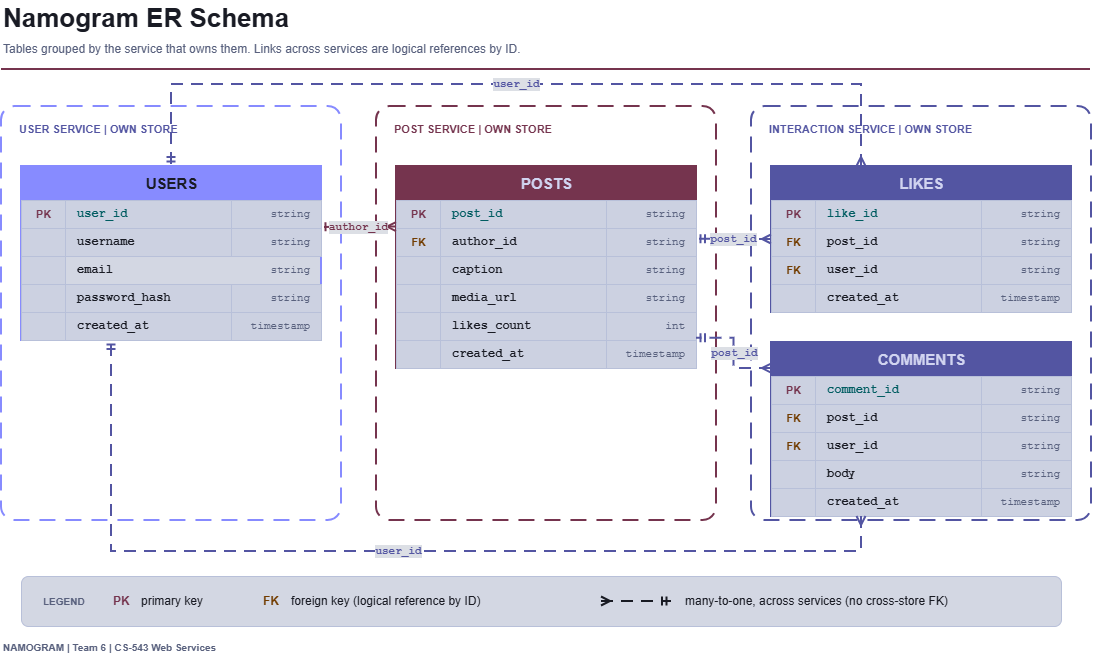

The diagram above was exported from draw.io. Its source (the exported page's mxGraphModel, read from the mxfile embedded in the PNG):
<mxGraphModel dx="1493" dy="764" grid="1" gridSize="10" guides="1" tooltips="1" connect="1" arrows="1" fold="1" page="1" pageScale="1" pageWidth="850" pageHeight="1100" math="0" shadow="0">
  <root>
    <mxCell id="0" />
    <mxCell id="1" parent="0" />
    <mxCell id="c2" parent="1" style="text;html=1;strokeColor=none;fillColor=none;align=left;verticalAlign=middle;whiteSpace=wrap;fontColor=#F2F4FF;fontSize=26;fontStyle=1;fontFamily=Helvetica;" value="Namogram ER Schema" vertex="1">
      <mxGeometry height="36" width="900" x="40" y="24" as="geometry" />
    </mxCell>
    <mxCell id="c3" parent="1" style="text;html=1;strokeColor=none;fillColor=none;align=left;verticalAlign=middle;whiteSpace=wrap;fontColor=#98A2C3;fontSize=12;fontStyle=0;" value="Tables grouped by the service that owns them. Links across services are logical references by ID." vertex="1">
      <mxGeometry height="22" width="1000" x="40" y="62" as="geometry" />
    </mxCell>
    <mxCell id="c4" parent="1" style="rounded=0;fillColor=#FFB3D1;strokeColor=none;" value="" vertex="1">
      <mxGeometry height="2" width="1089" x="40" y="92" as="geometry" />
    </mxCell>
    <mxCell id="c5" parent="1" style="text;html=1;strokeColor=none;fillColor=none;align=left;verticalAlign=middle;whiteSpace=wrap;fontColor=#98A2C3;fontSize=10;fontStyle=1;" value="NAMOGRAM  |  Team 6  |  CS-543 Web Services" vertex="1">
      <mxGeometry height="22" width="600" x="40" y="660" as="geometry" />
    </mxCell>
    <mxCell id="c6" parent="1" style="rounded=1;arcSize=4;html=1;fillColor=none;strokeColor=#5B5FEF;strokeWidth=2;dashed=1;dashPattern=8 5;fontColor=#A3A5FF;fontStyle=1;fontSize=11;verticalAlign=top;align=left;spacingLeft=16;spacingTop=10;" value="USER SERVICE  |  OWN STORE" vertex="1">
      <mxGeometry height="414" width="340" x="40" y="130" as="geometry" />
    </mxCell>
    <mxCell id="c7" parent="1" style="rounded=1;arcSize=4;html=1;fillColor=none;strokeColor=#FFB3D1;strokeWidth=2;dashed=1;dashPattern=8 5;fontColor=#FFB3D1;fontStyle=1;fontSize=11;verticalAlign=top;align=left;spacingLeft=16;spacingTop=10;" value="POST SERVICE  |  OWN STORE" vertex="1">
      <mxGeometry height="414" width="340" x="415" y="130" as="geometry" />
    </mxCell>
    <mxCell id="c8" parent="1" style="rounded=1;arcSize=4;html=1;fillColor=none;strokeColor=#A3A5FF;strokeWidth=2;dashed=1;dashPattern=8 5;fontColor=#A3A5FF;fontStyle=1;fontSize=11;verticalAlign=top;align=left;spacingLeft=16;spacingTop=10;" value="INTERACTION SERVICE  |  OWN STORE" vertex="1">
      <mxGeometry height="414" width="340" x="790" y="130" as="geometry" />
    </mxCell>
    <mxCell id="c9" parent="1" style="swimlane;html=1;fontStyle=1;fontSize=15;fontColor=#F2F4FF;startSize=34;fillColor=#5B5FEF;strokeColor=#5B5FEF;swimlaneFillColor=#151A28;rounded=0;collapsible=0;strokeWidth=2;" value="USERS" vertex="1">
      <mxGeometry height="174" width="300" x="60" y="190" as="geometry" />
    </mxCell>
    <mxCell id="c10" parent="c9" style="rounded=0;html=1;fillColor=#1B2133;strokeColor=#2B3452;fontSize=11;fontStyle=1;fontColor=#FFB3D1;" value="PK" vertex="1">
      <mxGeometry height="28" width="44" y="34" as="geometry" />
    </mxCell>
    <mxCell id="c11" parent="c9" style="rounded=0;html=1;fillColor=#1B2133;strokeColor=#2B3452;fontSize=11;fontStyle=1;fontColor=#5CE1E6;fontFamily=Courier New;fontSize=12;align=left;spacingLeft=10;" value="user_id" vertex="1">
      <mxGeometry height="28" width="166" x="44" y="34" as="geometry" />
    </mxCell>
    <mxCell id="c12" parent="c9" style="rounded=0;html=1;fillColor=#1B2133;strokeColor=#2B3452;fontSize=11;fontStyle=1;fontColor=#98A2C3;fontFamily=Courier New;fontSize=11;fontStyle=0;align=right;spacingRight=10;" value="string" vertex="1">
      <mxGeometry height="28" width="90" x="210" y="34" as="geometry" />
    </mxCell>
    <mxCell id="c13" parent="c9" style="rounded=0;html=1;fillColor=#1B2133;strokeColor=#2B3452;fontSize=11;fontStyle=1;fontColor=#98A2C3;" value="" vertex="1">
      <mxGeometry height="28" width="44" y="62" as="geometry" />
    </mxCell>
    <mxCell id="c14" parent="c9" style="rounded=0;html=1;fillColor=#1B2133;strokeColor=#2B3452;fontSize=11;fontStyle=1;fontColor=#F2F4FF;fontFamily=Courier New;fontSize=12;align=left;spacingLeft=10;" value="username" vertex="1">
      <mxGeometry height="28" width="166" x="44" y="62" as="geometry" />
    </mxCell>
    <mxCell id="c15" parent="c9" style="rounded=0;html=1;fillColor=#1B2133;strokeColor=#2B3452;fontSize=11;fontStyle=1;fontColor=#98A2C3;fontFamily=Courier New;fontSize=11;fontStyle=0;align=right;spacingRight=10;" value="string" vertex="1">
      <mxGeometry height="28" width="90" x="210" y="62" as="geometry" />
    </mxCell>
    <mxCell id="c16" parent="c9" style="rounded=0;html=1;fillColor=#1B2133;strokeColor=#2B3452;fontSize=11;fontStyle=1;fontColor=#98A2C3;" value="" vertex="1">
      <mxGeometry height="28" width="44" y="90" as="geometry" />
    </mxCell>
    <mxCell id="c17" parent="c9" style="rounded=0;html=1;fillColor=#1B2133;strokeColor=#2B3452;fontSize=11;fontStyle=1;fontColor=#F2F4FF;fontFamily=Courier New;fontSize=12;align=left;spacingLeft=10;" value="email" vertex="1">
      <mxGeometry height="28" width="166" x="44" y="90" as="geometry" />
    </mxCell>
    <mxCell id="c18" parent="c9" style="rounded=0;html=1;fillColor=#1B2133;strokeColor=#2B3452;fontSize=11;fontStyle=1;fontColor=#98A2C3;fontFamily=Courier New;fontSize=11;fontStyle=0;align=right;spacingRight=10;" value="string" vertex="1">
      <mxGeometry height="28" width="90" x="210" y="90" as="geometry" />
    </mxCell>
    <mxCell id="c19" parent="c9" style="rounded=0;html=1;fillColor=#1B2133;strokeColor=#2B3452;fontSize=11;fontStyle=1;fontColor=#98A2C3;" value="" vertex="1">
      <mxGeometry height="28" width="44" y="118" as="geometry" />
    </mxCell>
    <mxCell id="c20" parent="c9" style="rounded=0;html=1;fillColor=#1B2133;strokeColor=#2B3452;fontSize=11;fontStyle=1;fontColor=#F2F4FF;fontFamily=Courier New;fontSize=12;align=left;spacingLeft=10;" value="password_hash" vertex="1">
      <mxGeometry height="28" width="166" x="44" y="118" as="geometry" />
    </mxCell>
    <mxCell id="c21" parent="c9" style="rounded=0;html=1;fillColor=#1B2133;strokeColor=#2B3452;fontSize=11;fontStyle=1;fontColor=#98A2C3;fontFamily=Courier New;fontSize=11;fontStyle=0;align=right;spacingRight=10;" value="string" vertex="1">
      <mxGeometry height="28" width="90" x="210" y="118" as="geometry" />
    </mxCell>
    <mxCell id="c22" parent="c9" style="rounded=0;html=1;fillColor=#1B2133;strokeColor=#2B3452;fontSize=11;fontStyle=1;fontColor=#98A2C3;" value="" vertex="1">
      <mxGeometry height="28" width="44" y="146" as="geometry" />
    </mxCell>
    <mxCell id="c23" parent="c9" style="rounded=0;html=1;fillColor=#1B2133;strokeColor=#2B3452;fontSize=11;fontStyle=1;fontColor=#F2F4FF;fontFamily=Courier New;fontSize=12;align=left;spacingLeft=10;" value="created_at" vertex="1">
      <mxGeometry height="28" width="166" x="44" y="146" as="geometry" />
    </mxCell>
    <mxCell id="c24" parent="c9" style="rounded=0;html=1;fillColor=#1B2133;strokeColor=#2B3452;fontSize=11;fontStyle=1;fontColor=#98A2C3;fontFamily=Courier New;fontSize=11;fontStyle=0;align=right;spacingRight=10;" value="timestamp" vertex="1">
      <mxGeometry height="28" width="90" x="210" y="146" as="geometry" />
    </mxCell>
    <mxCell id="c25" parent="1" style="swimlane;html=1;fontStyle=1;fontSize=15;fontColor=#161A3A;startSize=34;fillColor=#FFB3D1;strokeColor=#FFB3D1;swimlaneFillColor=#151A28;rounded=0;collapsible=0;strokeWidth=2;" value="POSTS" vertex="1">
      <mxGeometry height="202" width="300" x="435" y="190" as="geometry" />
    </mxCell>
    <mxCell id="c26" parent="c25" style="rounded=0;html=1;fillColor=#1B2133;strokeColor=#2B3452;fontSize=11;fontStyle=1;fontColor=#FFB3D1;" value="PK" vertex="1">
      <mxGeometry height="28" width="44" y="34" as="geometry" />
    </mxCell>
    <mxCell id="c27" parent="c25" style="rounded=0;html=1;fillColor=#1B2133;strokeColor=#2B3452;fontSize=11;fontStyle=1;fontColor=#5CE1E6;fontFamily=Courier New;fontSize=12;align=left;spacingLeft=10;" value="post_id" vertex="1">
      <mxGeometry height="28" width="166" x="44" y="34" as="geometry" />
    </mxCell>
    <mxCell id="c28" parent="c25" style="rounded=0;html=1;fillColor=#1B2133;strokeColor=#2B3452;fontSize=11;fontStyle=1;fontColor=#98A2C3;fontFamily=Courier New;fontSize=11;fontStyle=0;align=right;spacingRight=10;" value="string" vertex="1">
      <mxGeometry height="28" width="90" x="210" y="34" as="geometry" />
    </mxCell>
    <mxCell id="c29" parent="c25" style="rounded=0;html=1;fillColor=#1B2133;strokeColor=#2B3452;fontSize=11;fontStyle=1;fontColor=#FFC067;" value="FK" vertex="1">
      <mxGeometry height="28" width="44" y="62" as="geometry" />
    </mxCell>
    <mxCell id="c30" parent="c25" style="rounded=0;html=1;fillColor=#1B2133;strokeColor=#2B3452;fontSize=11;fontStyle=1;fontColor=#F2F4FF;fontFamily=Courier New;fontSize=12;align=left;spacingLeft=10;" value="author_id" vertex="1">
      <mxGeometry height="28" width="166" x="44" y="62" as="geometry" />
    </mxCell>
    <mxCell id="c31" parent="c25" style="rounded=0;html=1;fillColor=#1B2133;strokeColor=#2B3452;fontSize=11;fontStyle=1;fontColor=#98A2C3;fontFamily=Courier New;fontSize=11;fontStyle=0;align=right;spacingRight=10;" value="string" vertex="1">
      <mxGeometry height="28" width="90" x="210" y="62" as="geometry" />
    </mxCell>
    <mxCell id="c32" parent="c25" style="rounded=0;html=1;fillColor=#1B2133;strokeColor=#2B3452;fontSize=11;fontStyle=1;fontColor=#98A2C3;" value="" vertex="1">
      <mxGeometry height="28" width="44" y="90" as="geometry" />
    </mxCell>
    <mxCell id="c33" parent="c25" style="rounded=0;html=1;fillColor=#1B2133;strokeColor=#2B3452;fontSize=11;fontStyle=1;fontColor=#F2F4FF;fontFamily=Courier New;fontSize=12;align=left;spacingLeft=10;" value="caption" vertex="1">
      <mxGeometry height="28" width="166" x="44" y="90" as="geometry" />
    </mxCell>
    <mxCell id="c34" parent="c25" style="rounded=0;html=1;fillColor=#1B2133;strokeColor=#2B3452;fontSize=11;fontStyle=1;fontColor=#98A2C3;fontFamily=Courier New;fontSize=11;fontStyle=0;align=right;spacingRight=10;" value="string" vertex="1">
      <mxGeometry height="28" width="90" x="210" y="90" as="geometry" />
    </mxCell>
    <mxCell id="c35" parent="c25" style="rounded=0;html=1;fillColor=#1B2133;strokeColor=#2B3452;fontSize=11;fontStyle=1;fontColor=#98A2C3;" value="" vertex="1">
      <mxGeometry height="28" width="44" y="118" as="geometry" />
    </mxCell>
    <mxCell id="c36" parent="c25" style="rounded=0;html=1;fillColor=#1B2133;strokeColor=#2B3452;fontSize=11;fontStyle=1;fontColor=#F2F4FF;fontFamily=Courier New;fontSize=12;align=left;spacingLeft=10;" value="media_url" vertex="1">
      <mxGeometry height="28" width="166" x="44" y="118" as="geometry" />
    </mxCell>
    <mxCell id="c37" parent="c25" style="rounded=0;html=1;fillColor=#1B2133;strokeColor=#2B3452;fontSize=11;fontStyle=1;fontColor=#98A2C3;fontFamily=Courier New;fontSize=11;fontStyle=0;align=right;spacingRight=10;" value="string" vertex="1">
      <mxGeometry height="28" width="90" x="210" y="118" as="geometry" />
    </mxCell>
    <mxCell id="c38" parent="c25" style="rounded=0;html=1;fillColor=#1B2133;strokeColor=#2B3452;fontSize=11;fontStyle=1;fontColor=#98A2C3;" value="" vertex="1">
      <mxGeometry height="28" width="44" y="146" as="geometry" />
    </mxCell>
    <mxCell id="c39" parent="c25" style="rounded=0;html=1;fillColor=#1B2133;strokeColor=#2B3452;fontSize=11;fontStyle=1;fontColor=#F2F4FF;fontFamily=Courier New;fontSize=12;align=left;spacingLeft=10;" value="likes_count" vertex="1">
      <mxGeometry height="28" width="166" x="44" y="146" as="geometry" />
    </mxCell>
    <mxCell id="c40" parent="c25" style="rounded=0;html=1;fillColor=#1B2133;strokeColor=#2B3452;fontSize=11;fontStyle=1;fontColor=#98A2C3;fontFamily=Courier New;fontSize=11;fontStyle=0;align=right;spacingRight=10;" value="int" vertex="1">
      <mxGeometry height="28" width="90" x="210" y="146" as="geometry" />
    </mxCell>
    <mxCell id="c41" parent="c25" style="rounded=0;html=1;fillColor=#1B2133;strokeColor=#2B3452;fontSize=11;fontStyle=1;fontColor=#98A2C3;" value="" vertex="1">
      <mxGeometry height="28" width="44" y="174" as="geometry" />
    </mxCell>
    <mxCell id="c42" parent="c25" style="rounded=0;html=1;fillColor=#1B2133;strokeColor=#2B3452;fontSize=11;fontStyle=1;fontColor=#F2F4FF;fontFamily=Courier New;fontSize=12;align=left;spacingLeft=10;" value="created_at" vertex="1">
      <mxGeometry height="28" width="166" x="44" y="174" as="geometry" />
    </mxCell>
    <mxCell id="c43" parent="c25" style="rounded=0;html=1;fillColor=#1B2133;strokeColor=#2B3452;fontSize=11;fontStyle=1;fontColor=#98A2C3;fontFamily=Courier New;fontSize=11;fontStyle=0;align=right;spacingRight=10;" value="timestamp" vertex="1">
      <mxGeometry height="28" width="90" x="210" y="174" as="geometry" />
    </mxCell>
    <mxCell id="c44" parent="1" style="swimlane;html=1;fontStyle=1;fontSize=15;fontColor=#161A3A;startSize=34;fillColor=#A3A5FF;strokeColor=#A3A5FF;swimlaneFillColor=#151A28;rounded=0;collapsible=0;strokeWidth=2;" value="LIKES" vertex="1">
      <mxGeometry height="146" width="300" x="810" y="190" as="geometry" />
    </mxCell>
    <mxCell id="c45" parent="c44" style="rounded=0;html=1;fillColor=#1B2133;strokeColor=#2B3452;fontSize=11;fontStyle=1;fontColor=#FFB3D1;" value="PK" vertex="1">
      <mxGeometry height="28" width="44" y="34" as="geometry" />
    </mxCell>
    <mxCell id="c46" parent="c44" style="rounded=0;html=1;fillColor=#1B2133;strokeColor=#2B3452;fontSize=11;fontStyle=1;fontColor=#5CE1E6;fontFamily=Courier New;fontSize=12;align=left;spacingLeft=10;" value="like_id" vertex="1">
      <mxGeometry height="28" width="166" x="44" y="34" as="geometry" />
    </mxCell>
    <mxCell id="c47" parent="c44" style="rounded=0;html=1;fillColor=#1B2133;strokeColor=#2B3452;fontSize=11;fontStyle=1;fontColor=#98A2C3;fontFamily=Courier New;fontSize=11;fontStyle=0;align=right;spacingRight=10;" value="string" vertex="1">
      <mxGeometry height="28" width="90" x="210" y="34" as="geometry" />
    </mxCell>
    <mxCell id="c48" parent="c44" style="rounded=0;html=1;fillColor=#1B2133;strokeColor=#2B3452;fontSize=11;fontStyle=1;fontColor=#FFC067;" value="FK" vertex="1">
      <mxGeometry height="28" width="44" y="62" as="geometry" />
    </mxCell>
    <mxCell id="c49" parent="c44" style="rounded=0;html=1;fillColor=#1B2133;strokeColor=#2B3452;fontSize=11;fontStyle=1;fontColor=#F2F4FF;fontFamily=Courier New;fontSize=12;align=left;spacingLeft=10;" value="post_id" vertex="1">
      <mxGeometry height="28" width="166" x="44" y="62" as="geometry" />
    </mxCell>
    <mxCell id="c50" parent="c44" style="rounded=0;html=1;fillColor=#1B2133;strokeColor=#2B3452;fontSize=11;fontStyle=1;fontColor=#98A2C3;fontFamily=Courier New;fontSize=11;fontStyle=0;align=right;spacingRight=10;" value="string" vertex="1">
      <mxGeometry height="28" width="90" x="210" y="62" as="geometry" />
    </mxCell>
    <mxCell id="c51" parent="c44" style="rounded=0;html=1;fillColor=#1B2133;strokeColor=#2B3452;fontSize=11;fontStyle=1;fontColor=#FFC067;" value="FK" vertex="1">
      <mxGeometry height="28" width="44" y="90" as="geometry" />
    </mxCell>
    <mxCell id="c52" parent="c44" style="rounded=0;html=1;fillColor=#1B2133;strokeColor=#2B3452;fontSize=11;fontStyle=1;fontColor=#F2F4FF;fontFamily=Courier New;fontSize=12;align=left;spacingLeft=10;" value="user_id" vertex="1">
      <mxGeometry height="28" width="166" x="44" y="90" as="geometry" />
    </mxCell>
    <mxCell id="c53" parent="c44" style="rounded=0;html=1;fillColor=#1B2133;strokeColor=#2B3452;fontSize=11;fontStyle=1;fontColor=#98A2C3;fontFamily=Courier New;fontSize=11;fontStyle=0;align=right;spacingRight=10;" value="string" vertex="1">
      <mxGeometry height="28" width="90" x="210" y="90" as="geometry" />
    </mxCell>
    <mxCell id="c54" parent="c44" style="rounded=0;html=1;fillColor=#1B2133;strokeColor=#2B3452;fontSize=11;fontStyle=1;fontColor=#98A2C3;" value="" vertex="1">
      <mxGeometry height="28" width="44" y="118" as="geometry" />
    </mxCell>
    <mxCell id="c55" parent="c44" style="rounded=0;html=1;fillColor=#1B2133;strokeColor=#2B3452;fontSize=11;fontStyle=1;fontColor=#F2F4FF;fontFamily=Courier New;fontSize=12;align=left;spacingLeft=10;" value="created_at" vertex="1">
      <mxGeometry height="28" width="166" x="44" y="118" as="geometry" />
    </mxCell>
    <mxCell id="c56" parent="c44" style="rounded=0;html=1;fillColor=#1B2133;strokeColor=#2B3452;fontSize=11;fontStyle=1;fontColor=#98A2C3;fontFamily=Courier New;fontSize=11;fontStyle=0;align=right;spacingRight=10;" value="timestamp" vertex="1">
      <mxGeometry height="28" width="90" x="210" y="118" as="geometry" />
    </mxCell>
    <mxCell id="c57" parent="1" style="swimlane;html=1;fontStyle=1;fontSize=15;fontColor=#161A3A;startSize=34;fillColor=#A3A5FF;strokeColor=#A3A5FF;swimlaneFillColor=#151A28;rounded=0;collapsible=0;strokeWidth=2;" value="COMMENTS" vertex="1">
      <mxGeometry height="174" width="300" x="810" y="366" as="geometry" />
    </mxCell>
    <mxCell id="c58" parent="c57" style="rounded=0;html=1;fillColor=#1B2133;strokeColor=#2B3452;fontSize=11;fontStyle=1;fontColor=#FFB3D1;" value="PK" vertex="1">
      <mxGeometry height="28" width="44" y="34" as="geometry" />
    </mxCell>
    <mxCell id="c59" parent="c57" style="rounded=0;html=1;fillColor=#1B2133;strokeColor=#2B3452;fontSize=11;fontStyle=1;fontColor=#5CE1E6;fontFamily=Courier New;fontSize=12;align=left;spacingLeft=10;" value="comment_id" vertex="1">
      <mxGeometry height="28" width="166" x="44" y="34" as="geometry" />
    </mxCell>
    <mxCell id="c60" parent="c57" style="rounded=0;html=1;fillColor=#1B2133;strokeColor=#2B3452;fontSize=11;fontStyle=1;fontColor=#98A2C3;fontFamily=Courier New;fontSize=11;fontStyle=0;align=right;spacingRight=10;" value="string" vertex="1">
      <mxGeometry height="28" width="90" x="210" y="34" as="geometry" />
    </mxCell>
    <mxCell id="c61" parent="c57" style="rounded=0;html=1;fillColor=#1B2133;strokeColor=#2B3452;fontSize=11;fontStyle=1;fontColor=#FFC067;" value="FK" vertex="1">
      <mxGeometry height="28" width="44" y="62" as="geometry" />
    </mxCell>
    <mxCell id="c62" parent="c57" style="rounded=0;html=1;fillColor=#1B2133;strokeColor=#2B3452;fontSize=11;fontStyle=1;fontColor=#F2F4FF;fontFamily=Courier New;fontSize=12;align=left;spacingLeft=10;" value="post_id" vertex="1">
      <mxGeometry height="28" width="166" x="44" y="62" as="geometry" />
    </mxCell>
    <mxCell id="c63" parent="c57" style="rounded=0;html=1;fillColor=#1B2133;strokeColor=#2B3452;fontSize=11;fontStyle=1;fontColor=#98A2C3;fontFamily=Courier New;fontSize=11;fontStyle=0;align=right;spacingRight=10;" value="string" vertex="1">
      <mxGeometry height="28" width="90" x="210" y="62" as="geometry" />
    </mxCell>
    <mxCell id="c64" parent="c57" style="rounded=0;html=1;fillColor=#1B2133;strokeColor=#2B3452;fontSize=11;fontStyle=1;fontColor=#FFC067;" value="FK" vertex="1">
      <mxGeometry height="28" width="44" y="90" as="geometry" />
    </mxCell>
    <mxCell id="c65" parent="c57" style="rounded=0;html=1;fillColor=#1B2133;strokeColor=#2B3452;fontSize=11;fontStyle=1;fontColor=#F2F4FF;fontFamily=Courier New;fontSize=12;align=left;spacingLeft=10;" value="user_id" vertex="1">
      <mxGeometry height="28" width="166" x="44" y="90" as="geometry" />
    </mxCell>
    <mxCell id="c66" parent="c57" style="rounded=0;html=1;fillColor=#1B2133;strokeColor=#2B3452;fontSize=11;fontStyle=1;fontColor=#98A2C3;fontFamily=Courier New;fontSize=11;fontStyle=0;align=right;spacingRight=10;" value="string" vertex="1">
      <mxGeometry height="28" width="90" x="210" y="90" as="geometry" />
    </mxCell>
    <mxCell id="c67" parent="c57" style="rounded=0;html=1;fillColor=#1B2133;strokeColor=#2B3452;fontSize=11;fontStyle=1;fontColor=#98A2C3;" value="" vertex="1">
      <mxGeometry height="28" width="44" y="118" as="geometry" />
    </mxCell>
    <mxCell id="c68" parent="c57" style="rounded=0;html=1;fillColor=#1B2133;strokeColor=#2B3452;fontSize=11;fontStyle=1;fontColor=#F2F4FF;fontFamily=Courier New;fontSize=12;align=left;spacingLeft=10;" value="body" vertex="1">
      <mxGeometry height="28" width="166" x="44" y="118" as="geometry" />
    </mxCell>
    <mxCell id="c69" parent="c57" style="rounded=0;html=1;fillColor=#1B2133;strokeColor=#2B3452;fontSize=11;fontStyle=1;fontColor=#98A2C3;fontFamily=Courier New;fontSize=11;fontStyle=0;align=right;spacingRight=10;" value="string" vertex="1">
      <mxGeometry height="28" width="90" x="210" y="118" as="geometry" />
    </mxCell>
    <mxCell id="c70" parent="c57" style="rounded=0;html=1;fillColor=#1B2133;strokeColor=#2B3452;fontSize=11;fontStyle=1;fontColor=#98A2C3;" value="" vertex="1">
      <mxGeometry height="28" width="44" y="146" as="geometry" />
    </mxCell>
    <mxCell id="c71" parent="c57" style="rounded=0;html=1;fillColor=#1B2133;strokeColor=#2B3452;fontSize=11;fontStyle=1;fontColor=#F2F4FF;fontFamily=Courier New;fontSize=12;align=left;spacingLeft=10;" value="created_at" vertex="1">
      <mxGeometry height="28" width="166" x="44" y="146" as="geometry" />
    </mxCell>
    <mxCell id="c72" parent="c57" style="rounded=0;html=1;fillColor=#1B2133;strokeColor=#2B3452;fontSize=11;fontStyle=1;fontColor=#98A2C3;fontFamily=Courier New;fontSize=11;fontStyle=0;align=right;spacingRight=10;" value="timestamp" vertex="1">
      <mxGeometry height="28" width="90" x="210" y="146" as="geometry" />
    </mxCell>
    <mxCell id="c73" edge="1" parent="1" source="c25" style="edgeStyle=orthogonalEdgeStyle;rounded=0;html=1;strokeWidth=2;dashed=1;dashPattern=6 4;startArrow=ERmany;startFill=0;endArrow=ERmandOne;endFill=0;fontColor=#FFB3D1;fontFamily=Courier New;fontStyle=1;fontSize=11;labelBackgroundColor=#0D1018;strokeColor=#FFB3D1;exitX=0;exitY=0.3;exitDx=0;exitDy=0;entryX=1;entryY=0.35;entryDx=0;entryDy=0;" target="c9" value="author_id">
      <mxGeometry relative="1" as="geometry" />
    </mxCell>
    <mxCell id="c74" edge="1" parent="1" source="c44" style="edgeStyle=orthogonalEdgeStyle;rounded=0;html=1;strokeWidth=2;dashed=1;dashPattern=6 4;startArrow=ERmany;startFill=0;endArrow=ERmandOne;endFill=0;fontColor=#A3A5FF;fontFamily=Courier New;fontStyle=1;fontSize=11;labelBackgroundColor=#0D1018;strokeColor=#A3A5FF;exitX=0;exitY=0.5;exitDx=0;exitDy=0;entryX=1;entryY=0.36;entryDx=0;entryDy=0;" target="c25" value="post_id">
      <mxGeometry relative="1" as="geometry" />
    </mxCell>
    <mxCell id="c75" edge="1" parent="1" source="c57" style="edgeStyle=orthogonalEdgeStyle;rounded=0;html=1;strokeWidth=2;dashed=1;dashPattern=6 4;startArrow=ERmany;startFill=0;endArrow=ERmandOne;endFill=0;fontColor=#A3A5FF;fontFamily=Courier New;fontStyle=1;fontSize=11;labelBackgroundColor=#0D1018;strokeColor=#A3A5FF;exitX=0;exitY=0.15;exitDx=0;exitDy=0;entryX=1;entryY=0.85;entryDx=0;entryDy=0;" target="c25" value="post_id">
      <mxGeometry relative="1" as="geometry" />
    </mxCell>
    <mxCell id="c76" edge="1" parent="1" source="c44" style="edgeStyle=orthogonalEdgeStyle;rounded=0;html=1;strokeWidth=2;dashed=1;dashPattern=6 4;startArrow=ERmany;startFill=0;endArrow=ERmandOne;endFill=0;fontColor=#A3A5FF;fontFamily=Courier New;fontStyle=1;fontSize=11;labelBackgroundColor=#0D1018;strokeColor=#A3A5FF;exitX=0.3;exitY=0;exitDx=0;exitDy=0;entryX=0.5;entryY=0;entryDx=0;entryDy=0;" target="c9" value="user_id">
      <mxGeometry relative="1" as="geometry">
        <Array as="points">
          <mxPoint x="900" y="108" />
          <mxPoint x="210" y="108" />
        </Array>
      </mxGeometry>
    </mxCell>
    <mxCell id="c77" edge="1" parent="1" source="c57" style="edgeStyle=orthogonalEdgeStyle;rounded=0;html=1;strokeWidth=2;dashed=1;dashPattern=6 4;startArrow=ERmany;startFill=0;endArrow=ERmandOne;endFill=0;fontColor=#A3A5FF;fontFamily=Courier New;fontStyle=1;fontSize=11;labelBackgroundColor=#0D1018;strokeColor=#A3A5FF;exitX=0.3;exitY=1;exitDx=0;exitDy=0;entryX=0.3;entryY=1;entryDx=0;entryDy=0;" target="c9" value="user_id">
      <mxGeometry relative="1" as="geometry">
        <Array as="points">
          <mxPoint x="900" y="575" />
          <mxPoint x="150" y="575" />
        </Array>
      </mxGeometry>
    </mxCell>
    <mxCell id="c78" parent="1" style="rounded=1;arcSize=14;fillColor=#151A28;strokeColor=#2B3452;" value="" vertex="1">
      <mxGeometry height="50" width="1040" x="60" y="600" as="geometry" />
    </mxCell>
    <mxCell id="c79" parent="1" style="text;html=1;strokeColor=none;fillColor=none;align=left;verticalAlign=middle;whiteSpace=wrap;fontColor=#98A2C3;fontSize=10;fontStyle=1;" value="LEGEND" vertex="1">
      <mxGeometry height="20" width="70" x="80" y="615" as="geometry" />
    </mxCell>
    <mxCell id="c80" parent="1" style="text;html=1;strokeColor=none;fillColor=none;align=left;verticalAlign=middle;whiteSpace=wrap;fontColor=#FFB3D1;fontSize=12;fontStyle=1;" value="PK" vertex="1">
      <mxGeometry height="20" width="24" x="150" y="615" as="geometry" />
    </mxCell>
    <mxCell id="c81" parent="1" style="text;html=1;strokeColor=none;fillColor=none;align=left;verticalAlign=middle;whiteSpace=wrap;fontColor=#F2F4FF;fontSize=12;fontStyle=0;" value="primary key" vertex="1">
      <mxGeometry height="20" width="100" x="178" y="615" as="geometry" />
    </mxCell>
    <mxCell id="c82" parent="1" style="text;html=1;strokeColor=none;fillColor=none;align=left;verticalAlign=middle;whiteSpace=wrap;fontColor=#FFC067;fontSize=12;fontStyle=1;" value="FK" vertex="1">
      <mxGeometry height="20" width="24" x="300" y="615" as="geometry" />
    </mxCell>
    <mxCell id="c83" parent="1" style="text;html=1;strokeColor=none;fillColor=none;align=left;verticalAlign=middle;whiteSpace=wrap;fontColor=#F2F4FF;fontSize=12;fontStyle=0;" value="foreign key (logical reference by ID)" vertex="1">
      <mxGeometry height="20" width="260" x="328" y="615" as="geometry" />
    </mxCell>
    <mxCell id="c84" edge="1" parent="1" style="edgeStyle=orthogonalEdgeStyle;rounded=0;html=1;strokeWidth=2;dashed=1;dashPattern=6 4;startArrow=ERmany;startFill=0;endArrow=ERmandOne;endFill=0;fontColor=#F2F4FF;fontFamily=Courier New;fontStyle=1;fontSize=11;labelBackgroundColor=#0D1018;strokeColor=#F2F4FF;strokeWidth=2;" value="">
      <mxGeometry relative="1" as="geometry">
        <mxPoint x="640" y="625" as="sourcePoint" />
        <mxPoint x="710" y="625" as="targetPoint" />
      </mxGeometry>
    </mxCell>
    <mxCell id="c85" parent="1" style="text;html=1;strokeColor=none;fillColor=none;align=left;verticalAlign=middle;whiteSpace=wrap;fontColor=#F2F4FF;fontSize=12;fontStyle=0;" value="many-to-one, across services (no cross-store FK)" vertex="1">
      <mxGeometry height="20" width="360" x="722" y="615" as="geometry" />
    </mxCell>
  </root>
</mxGraphModel>